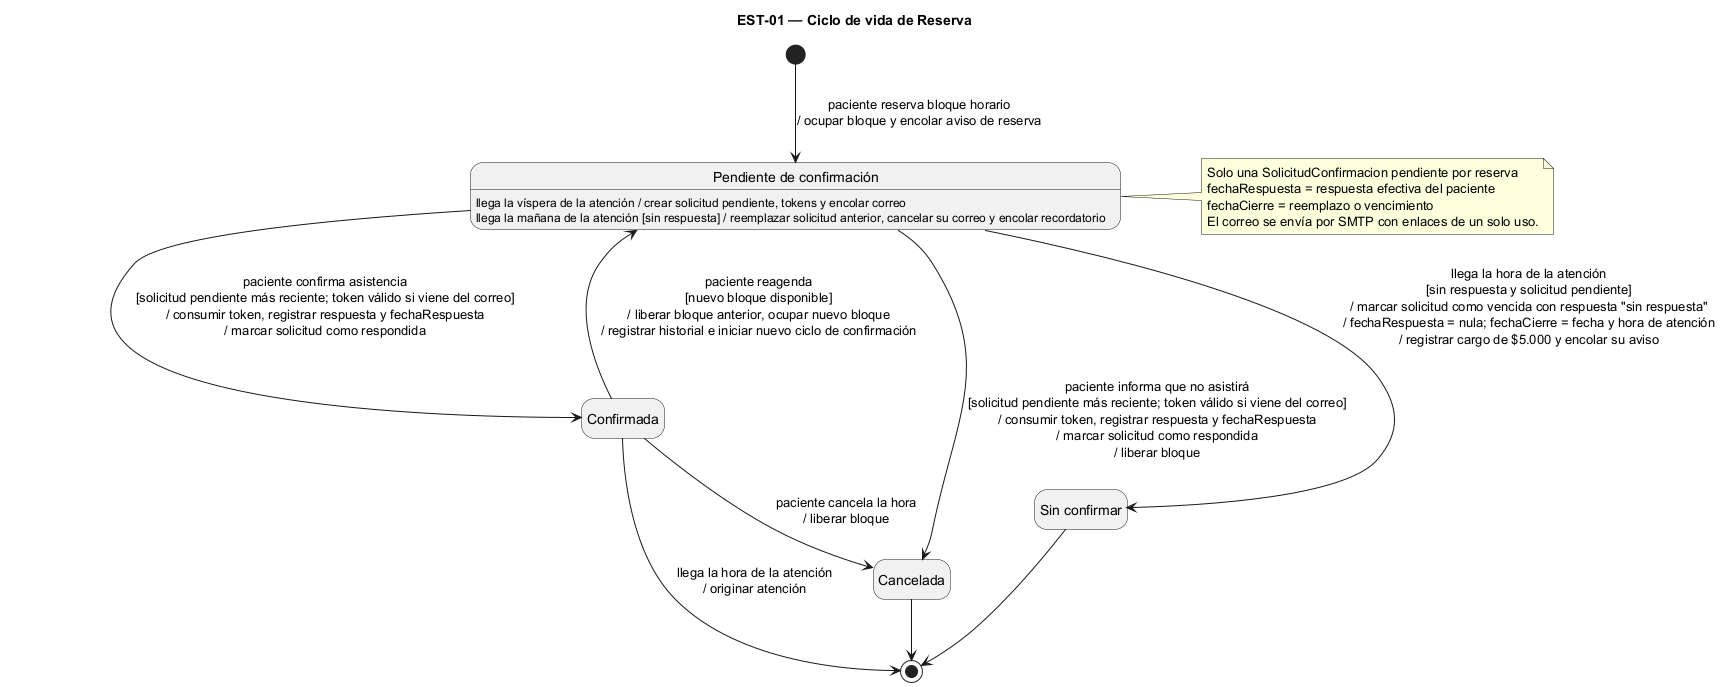

The diagram above was rendered by PlantUML. Its source (embedded in the PNG):
@startuml est-01
' EST-01 — Ciclo de vida de Reserva
skinparam shadowing false
skinparam nodesep 80
skinparam ranksep 60
hide empty description
title EST-01 — Ciclo de vida de Reserva

state "Pendiente de confirmación" as PEN
state "Confirmada" as CON
state "Sin confirmar" as SIN
state "Cancelada" as CAN

PEN : llega la víspera de la atención / crear solicitud pendiente, tokens y encolar correo
PEN : llega la mañana de la atención [sin respuesta] / reemplazar solicitud anterior, cancelar su correo y encolar recordatorio

note right of PEN : Solo una SolicitudConfirmacion pendiente por reserva\nfechaRespuesta = respuesta efectiva del paciente\nfechaCierre = reemplazo o vencimiento\nEl correo se envía por SMTP con enlaces de un solo uso.

[*] --> PEN : paciente reserva bloque horario\n/ ocupar bloque y encolar aviso de reserva
PEN --> CON : paciente confirma asistencia\n[solicitud pendiente más reciente; token válido si viene del correo]\n/ consumir token, registrar respuesta y fechaRespuesta\n/ marcar solicitud como respondida
PEN --> CAN : paciente informa que no asistirá\n[solicitud pendiente más reciente; token válido si viene del correo]\n/ consumir token, registrar respuesta y fechaRespuesta\n/ marcar solicitud como respondida\n/ liberar bloque
PEN --> SIN : llega la hora de la atención\n[sin respuesta y solicitud pendiente]\n/ marcar solicitud como vencida con respuesta "sin respuesta"\n/ fechaRespuesta = nula; fechaCierre = fecha y hora de atención\n/ registrar cargo de $5.000 y encolar su aviso
CON --> CAN : paciente cancela la hora\n/ liberar bloque
CON -up-> PEN : paciente reagenda\n[nuevo bloque disponible]\n/ liberar bloque anterior, ocupar nuevo bloque\n/ registrar historial e iniciar nuevo ciclo de confirmación
CON --> [*] : llega la hora de la atención\n/ originar atención
CAN --> [*]
SIN --> [*]
@enduml